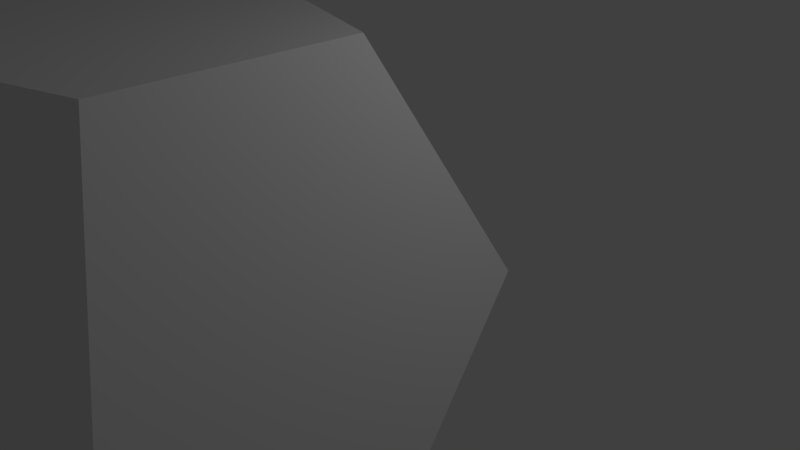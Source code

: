 # Source: sphere.t1.blend  (saved by Blender 2.79.0; exported with 4.5.12 LTS)
import bpy
from mathutils import Matrix  # noqa: F401  (used for matrix-valued properties, if any)

bpy.ops.wm.read_factory_settings(use_empty=True)
scene = bpy.context.scene
scene.name = 'Scene'

# ---- collections
col_collection_1 = bpy.data.collections.new('Collection 1'); scene.collection.children.link(col_collection_1)

# ---- world
world_world = bpy.data.worlds.new('World'); scene.world = world_world
world_world.color = (0.05088, 0.05088, 0.05088)
world_world.use_sun_shadow = False
world_world.sun_shadow_jitter_overblur = 0.0
world_world.cycles.sampling_method = 'MANUAL'

# ---- cameras
cam_camera = bpy.data.cameras.new('Camera')
cam_camera.clip_end = 100.0
cam_camera.lens = 35.0
cam_camera.sensor_width = 32.0
cam_camera.sensor_height = 18.0
cam_camera.ortho_scale = 7.314
cam_camera.dof.focus_distance = 0.0
cam_camera.dof.aperture_fstop = 128.0

# ---- lights
light_lamp = bpy.data.lights.new('Lamp', 'POINT')
light_lamp.transmission_factor = 0.0
light_lamp.cutoff_distance = 30.0
light_lamp.energy = 100.0
light_lamp.shadow_buffer_clip_start = 1.001
light_lamp.shadow_soft_size = 0.1
light_lamp.shadow_maximum_resolution = 0.006
light_lamp.use_absolute_resolution = True

# ---- meshes
me_icosphere_015 = bpy.data.meshes.new('Icosphere.015')
me_icosphere_015.from_pydata([(2.109, -1.553, 3.412), (-0.8258, -2.486, 3.412), (-2.62, -0.01709, 3.412), (-0.8249, 2.486, 3.412), (2.101, 1.526, 3.429), (1.163, 0.8448, 1.902), (-0.459, 1.378, 1.891), (-1.452, -0.01074, 1.891), (-0.459, -1.378, 1.891), (1.168, -0.8622, 1.891)], [], [(1, 0, 4, 3, 2), (8, 7, 6, 5, 9), (3, 6, 7, 2), (2, 7, 8, 1), (1, 8, 9, 0), (0, 9, 5, 4), (4, 5, 6, 3)])
me_icosphere_015.use_remesh_preserve_volume = False
me_icosphere_015.use_remesh_preserve_attributes = False
me_icosphere_015.use_mirror_vertex_groups = False
me_icosphere_015.update()
me_icosphere_014 = bpy.data.meshes.new('Icosphere.014')
me_icosphere_014.from_pydata([(-1.307, 4.021, 0.7892), (1.29, 4.021, -0.8158), (3.421, 2.485, 0.7892), (-0.8249, 2.486, 3.412), (2.101, 1.526, 3.429), (1.163, 0.8448, 1.902), (-0.459, 1.378, 1.891), (1.896, 1.378, 0.435), (0.713, 2.229, -0.4533), (-0.7243, 2.229, 0.435)], [], [(2, 1, 0, 3, 4), (7, 5, 6, 9, 8), (4, 3, 6, 5), (2, 4, 5, 7), (2, 7, 8, 1), (1, 8, 9, 0), (0, 9, 6, 3)])
me_icosphere_014.use_remesh_preserve_volume = False
me_icosphere_014.use_remesh_preserve_attributes = False
me_icosphere_014.use_mirror_vertex_groups = False
me_icosphere_014.update()
me_icosphere_013 = bpy.data.meshes.new('Icosphere.013')
me_icosphere_013.from_pydata([(-4.229, -0.001526, 0.7867), (-3.427, 2.467, -0.8167), (-1.307, 4.021, 0.7892), (-2.62, -0.01709, 3.412), (-0.8249, 2.486, 3.412), (-0.459, 1.378, 1.891), (-1.452, -0.01074, 1.891), (-0.7243, 2.229, 0.435), (-1.9, 1.367, -0.4533), (-2.344, 5.96e-08, 0.435)], [], [(2, 1, 0, 3, 4), (7, 5, 6, 9, 8), (4, 3, 6, 5), (2, 4, 5, 7), (2, 7, 8, 1), (1, 8, 9, 0), (0, 9, 6, 3)])
me_icosphere_013.use_remesh_preserve_volume = False
me_icosphere_013.use_remesh_preserve_attributes = False
me_icosphere_013.use_mirror_vertex_groups = False
me_icosphere_013.update()
me_icosphere_012 = bpy.data.meshes.new('Icosphere.012')
me_icosphere_012.from_pydata([(0.8014, 2.467, -3.432), (-2.128, 1.522, -3.414), (-3.427, 2.467, -0.8167), (-1.307, 4.021, 0.7892), (1.29, 4.021, -0.8158), (0.713, 2.229, -0.4533), (-0.7243, 2.229, 0.435), (-1.9, 1.367, -0.4533), (-1.181, 0.8448, -1.891), (0.4442, 1.367, -1.902)], [], [(0, 1, 2, 3, 4), (9, 5, 6, 7, 8), (4, 3, 6, 5), (0, 4, 5, 9), (0, 9, 8, 1), (1, 8, 7, 2), (3, 2, 7, 6)])
me_icosphere_012.use_remesh_preserve_volume = False
me_icosphere_012.use_remesh_preserve_attributes = False
me_icosphere_012.use_mirror_vertex_groups = False
me_icosphere_012.update()
me_icosphere_011 = bpy.data.meshes.new('Icosphere.011')
me_icosphere_011.from_pydata([(-2.109, -1.551, -3.413), (-3.408, -2.495, -0.8146), (-2.128, 1.522, -3.414), (-4.229, -0.001526, 0.7867), (-3.427, 2.467, -0.8167), (-1.9, 1.367, -0.4533), (-2.344, 5.96e-08, 0.435), (-1.181, 0.8448, -1.891), (-1.887, -1.384, -0.4533), (-1.168, -0.8622, -1.891)], [], [(2, 0, 1, 3, 4), (7, 5, 6, 8, 9), (3, 1, 8, 6), (4, 3, 6, 5), (2, 4, 5, 7), (2, 7, 9, 0), (0, 9, 8, 1)])
me_icosphere_011.use_remesh_preserve_volume = False
me_icosphere_011.use_remesh_preserve_attributes = False
me_icosphere_011.use_mirror_vertex_groups = False
me_icosphere_011.update()
me_icosphere_010 = bpy.data.meshes.new('Icosphere.010')
me_icosphere_010.from_pydata([(4.223, -0.01562, -0.8158), (3.421, -2.485, 0.7891), (3.421, 2.485, 0.7892), (2.109, -1.553, 3.412), (2.101, 1.526, 3.429), (1.163, 0.8448, 1.902), (1.168, -0.8622, 1.891), (1.896, 1.378, 0.435), (1.896, -1.378, 0.435), (2.34, -0.01074, -0.4533)], [], [(1, 0, 2, 4, 3), (8, 6, 5, 7, 9), (0, 9, 7, 2), (2, 7, 5, 4), (3, 4, 5, 6), (3, 6, 8, 1), (1, 8, 9, 0)])
me_icosphere_010.use_remesh_preserve_volume = False
me_icosphere_010.use_remesh_preserve_attributes = False
me_icosphere_010.use_mirror_vertex_groups = False
me_icosphere_010.update()
me_icosphere_009 = bpy.data.meshes.new('Icosphere.009')
me_icosphere_009.from_pydata([(0.8014, 2.467, -3.432), (2.593, -5.048e-05, -3.432), (4.223, -0.01562, -0.8158), (1.29, 4.021, -0.8158), (3.421, 2.485, 0.7892), (1.896, 1.378, 0.435), (0.713, 2.229, -0.4533), (2.34, -0.01074, -0.4533), (1.437, 0.0, -1.902), (0.4442, 1.367, -1.902)], [], [(2, 1, 0, 3, 4), (7, 5, 6, 9, 8), (1, 8, 9, 0), (0, 9, 6, 3), (4, 3, 6, 5), (2, 4, 5, 7), (2, 7, 8, 1)])
me_icosphere_009.use_remesh_preserve_volume = False
me_icosphere_009.use_remesh_preserve_attributes = False
me_icosphere_009.use_mirror_vertex_groups = False
me_icosphere_009.update()
me_icosphere_008 = bpy.data.meshes.new('Icosphere.008')
me_icosphere_008.from_pydata([(2.593, -5.048e-05, -3.432), (4.223, -0.01562, -0.8158), (3.421, -2.485, 0.7891), (0.7938, -2.494, -3.414), (1.29, -4.022, -0.8151), (0.713, -2.229, -0.4533), (0.4385, -1.384, -1.891), (1.896, -1.378, 0.435), (2.34, -0.01074, -0.4533), (1.437, 0.0, -1.902)], [], [(0, 1, 2, 4, 3), (9, 6, 5, 7, 8), (3, 6, 9, 0), (1, 0, 9, 8), (2, 1, 8, 7), (4, 2, 7, 5), (4, 5, 6, 3)])
me_icosphere_008.use_remesh_preserve_volume = False
me_icosphere_008.use_remesh_preserve_attributes = False
me_icosphere_008.use_mirror_vertex_groups = False
me_icosphere_008.update()
me_icosphere_007 = bpy.data.meshes.new('Icosphere.007')
me_icosphere_007.from_pydata([(0.8014, 2.467, -3.432), (2.593, -5.048e-05, -3.432), (-2.109, -1.551, -3.413), (0.7938, -2.494, -3.414), (-2.128, 1.522, -3.414), (-1.181, 0.8448, -1.891), (0.4385, -1.384, -1.891), (-1.168, -0.8622, -1.891), (1.437, 0.0, -1.902), (0.4442, 1.367, -1.902)], [], [(2, 4, 0, 1, 3), (7, 6, 8, 9, 5), (4, 2, 7, 5), (0, 4, 5, 9), (1, 0, 9, 8), (3, 1, 8, 6), (3, 6, 7, 2)])
me_icosphere_007.use_remesh_preserve_volume = False
me_icosphere_007.use_remesh_preserve_attributes = False
me_icosphere_007.use_mirror_vertex_groups = False
me_icosphere_007.update()
me_icosphere_006 = bpy.data.meshes.new('Icosphere.006')
me_icosphere_006.from_pydata([(-2.109, -1.551, -3.413), (0.7938, -2.494, -3.414), (1.29, -4.022, -0.8151), (-1.306, -4.022, 0.7894), (-3.408, -2.495, -0.8146), (-1.887, -1.384, -0.4533), (-0.7243, -2.229, 0.435), (0.713, -2.229, -0.4533), (0.4385, -1.384, -1.891), (-1.168, -0.8622, -1.891)], [], [(0, 1, 2, 3, 4), (9, 5, 6, 7, 8), (3, 2, 7, 6), (4, 3, 6, 5), (0, 4, 5, 9), (1, 0, 9, 8), (2, 1, 8, 7)])
me_icosphere_006.use_remesh_preserve_volume = False
me_icosphere_006.use_remesh_preserve_attributes = False
me_icosphere_006.use_mirror_vertex_groups = False
me_icosphere_006.update()
me_icosphere_005 = bpy.data.meshes.new('Icosphere.005')
me_icosphere_005.from_pydata([(-1.306, -4.022, 0.7894), (-3.408, -2.495, -0.8146), (-4.229, -0.001526, 0.7867), (-0.8258, -2.486, 3.412), (-2.62, -0.01709, 3.412), (-1.452, -0.01074, 1.891), (-0.459, -1.378, 1.891), (-2.344, 5.96e-08, 0.435), (-1.887, -1.384, -0.4533), (-0.7243, -2.229, 0.435)], [], [(2, 1, 0, 3, 4), (7, 5, 6, 9, 8), (1, 8, 9, 0), (2, 7, 8, 1), (2, 4, 5, 7), (4, 3, 6, 5), (0, 9, 6, 3)])
me_icosphere_005.use_remesh_preserve_volume = False
me_icosphere_005.use_remesh_preserve_attributes = False
me_icosphere_005.use_mirror_vertex_groups = False
me_icosphere_005.update()
me_icosphere_004 = bpy.data.meshes.new('Icosphere.004')
me_icosphere_004.from_pydata([(3.421, -2.485, 0.7891), (1.896, -1.378, 0.435), (0.713, -2.229, -0.4533), (-0.7243, -2.229, 0.435), (1.29, -4.022, -0.8151), (-1.306, -4.022, 0.7894), (2.109, -1.553, 3.412), (-0.8258, -2.486, 3.412), (1.168, -0.8622, 1.891), (-0.459, -1.378, 1.891)], [], [(3, 9, 8, 1, 2), (5, 4, 0, 6, 7), (9, 7, 6, 8), (3, 5, 7, 9), (3, 2, 4, 5), (2, 1, 0, 4), (8, 6, 0, 1)])
me_icosphere_004.use_remesh_preserve_volume = False
me_icosphere_004.use_remesh_preserve_attributes = False
me_icosphere_004.use_mirror_vertex_groups = False
me_icosphere_004.update()
me_icosphere_003 = bpy.data.meshes.new('Icosphere.003')
me_icosphere_003.from_pydata([(0.4442, 1.367, -1.902), (1.437, 0.0, -1.902), (2.34, -0.01074, -0.4533), (1.896, -1.378, 0.435), (-1.168, -0.8622, -1.891), (0.4385, -1.384, -1.891), (0.713, -2.229, -0.4533), (-0.7243, -2.229, 0.435), (-1.887, -1.384, -0.4533), (-1.181, 0.8448, -1.891), (-2.344, 5.96e-08, 0.435), (-1.9, 1.367, -0.4533), (-0.7243, 2.229, 0.435), (0.713, 2.229, -0.4533), (1.896, 1.378, 0.435), (1.168, -0.8622, 1.891), (-0.459, -1.378, 1.891), (-1.452, -0.01074, 1.891), (-1.452, -0.01074, 1.891), (-0.459, -1.378, 1.891), (1.168, -0.8622, 1.891), (-0.459, 1.378, 1.891), (-2.344, 5.96e-08, 0.435), (-1.887, -1.384, -0.4533), (-0.7243, -2.229, 0.435), (0.713, -2.229, -0.4533), (1.896, -1.378, 0.435), (1.163, 0.8448, 1.902)], [], [(4, 5, 1, 0, 9), (1, 5, 6, 3, 2), (4, 8, 7, 6, 5), (9, 11, 10, 8, 4), (0, 13, 12, 11, 9), (2, 14, 13, 0, 1), (10, 17, 16, 7, 8), (12, 21, 17, 10, 11), (14, 27, 21, 12, 13), (3, 15, 27, 14, 2), (16, 17, 21, 27, 15), (22, 18, 19, 24, 23), (24, 19, 20, 26, 25)])
me_icosphere_003.use_remesh_preserve_volume = False
me_icosphere_003.use_remesh_preserve_attributes = False
me_icosphere_003.use_mirror_vertex_groups = False
me_icosphere_003.update()

# ---- objects
ob_cell_12 = bpy.data.objects.new('cell.12', me_icosphere_015)
ob_cell_11 = bpy.data.objects.new('cell.11', me_icosphere_014)
ob_cell_10 = bpy.data.objects.new('cell.10', me_icosphere_013)
ob_cell_09 = bpy.data.objects.new('cell.09', me_icosphere_012)
ob_cell_08 = bpy.data.objects.new('cell.08', me_icosphere_011)
ob_cell_07 = bpy.data.objects.new('cell.07', me_icosphere_010)
ob_cell_06 = bpy.data.objects.new('cell.06', me_icosphere_009)
ob_cell_05 = bpy.data.objects.new('cell.05', me_icosphere_008)
ob_cell_04 = bpy.data.objects.new('cell.04', me_icosphere_007)
ob_cell_01 = bpy.data.objects.new('cell.01', me_icosphere_006)
ob_cell_03 = bpy.data.objects.new('cell.03', me_icosphere_005)
ob_cell_02 = bpy.data.objects.new('cell.02', me_icosphere_004)
ob_core = bpy.data.objects.new('core', me_icosphere_003)
ob_lamp = bpy.data.objects.new('Lamp', light_lamp)
ob_camera = bpy.data.objects.new('Camera', cam_camera)

# ---- transforms, parenting, visibility, modifiers, constraints
ob_cell_12.location = (-1.384, -2.176, -0.3222)
ob_cell_12.lineart.crease_threshold = 0.0
ob_cell_11.location = (-1.384, -2.176, -0.3222)
ob_cell_11.lineart.crease_threshold = 0.0
ob_cell_10.location = (-1.384, -2.176, -0.3222)
ob_cell_10.lineart.crease_threshold = 0.0
ob_cell_09.location = (-1.384, -2.176, -0.3222)
ob_cell_09.lineart.crease_threshold = 0.0
ob_cell_08.location = (-1.384, -2.176, -0.3222)
ob_cell_08.lineart.crease_threshold = 0.0
ob_cell_07.location = (-1.384, -2.176, -0.3222)
ob_cell_07.lineart.crease_threshold = 0.0
ob_cell_06.location = (-1.384, -2.176, -0.3222)
ob_cell_06.lineart.crease_threshold = 0.0
ob_cell_05.location = (-1.384, -2.176, -0.3222)
ob_cell_05.lineart.crease_threshold = 0.0
ob_cell_04.location = (-1.384, -2.176, -0.3222)
ob_cell_04.lineart.crease_threshold = 0.0
ob_cell_01.location = (-1.384, -2.176, -0.3222)
ob_cell_01.lineart.crease_threshold = 0.0
ob_cell_03.location = (-1.384, -2.176, -0.3222)
ob_cell_03.lineart.crease_threshold = 0.0
ob_cell_02.location = (-1.384, -2.176, -0.3222)
ob_cell_02.lineart.crease_threshold = 0.0
ob_core.location = (-1.384, -2.176, -0.3222)
ob_core.hide_viewport = True
ob_core.lineart.crease_threshold = 0.0
ob_lamp.location = (4.076, 1.005, 5.904)
ob_lamp.rotation_euler = (0.6503, 0.05522, 1.866)
ob_lamp.lock_rotations_4d = False
ob_lamp.empty_display_type = 'ARROWS'
ob_lamp.color = (0.0, 0.0, 0.0, 0.0)
ob_lamp.lineart.crease_threshold = 0.0
ob_camera.location = (7.481, -6.508, 5.344)
ob_camera.rotation_euler = (1.109, 0.0, 0.8149)
ob_camera.lock_rotations_4d = False
ob_camera.empty_display_type = 'ARROWS'
ob_camera.color = (0.0, 0.0, 0.0, 0.0)
ob_camera.display_type = 'WIRE'
ob_camera.lineart.crease_threshold = 0.0

# ---- collection membership
col_collection_1.objects.link(ob_cell_12)
col_collection_1.objects.link(ob_cell_11)
col_collection_1.objects.link(ob_cell_10)
col_collection_1.objects.link(ob_cell_09)
col_collection_1.objects.link(ob_cell_08)
col_collection_1.objects.link(ob_cell_07)
col_collection_1.objects.link(ob_cell_06)
col_collection_1.objects.link(ob_cell_05)
col_collection_1.objects.link(ob_cell_04)
col_collection_1.objects.link(ob_cell_01)
col_collection_1.objects.link(ob_cell_03)
col_collection_1.objects.link(ob_cell_02)
col_collection_1.objects.link(ob_core)
col_collection_1.objects.link(ob_lamp)
col_collection_1.objects.link(ob_camera)

# ---- scene / render settings (as saved in the file)
scene.camera = ob_camera
scene.frame_start = 1; scene.frame_end = 250; scene.frame_set(1)
scene.render.engine = 'BLENDER_EEVEE_NEXT'
scene.render.resolution_percentage = 50
scene.render.dither_intensity = 0.0
scene.cycles.use_denoising = False
scene.cycles.samples = 128
scene.cycles.sampling_pattern = 'TABULATED_SOBOL'
scene.cycles.use_adaptive_sampling = False
scene.cycles.use_light_tree = False
scene.cycles.blur_glossy = 0.0
scene.cycles.sample_clamp_indirect = 0.0
scene.view_settings.view_transform = 'Standard'
bpy.context.view_layer.update()
